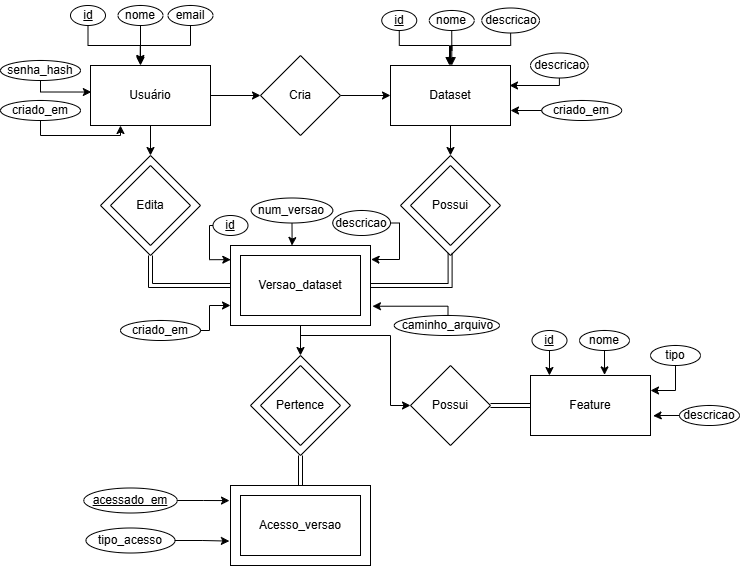

The diagram above was exported from draw.io. Its source (the exported page's mxGraphModel, read from the mxfile embedded in the PNG):
<mxGraphModel dx="975" dy="540" grid="1" gridSize="10" guides="1" tooltips="1" connect="1" arrows="1" fold="1" page="1" pageScale="1" pageWidth="850" pageHeight="1100" math="0" shadow="0">
  <root>
    <mxCell id="0" />
    <mxCell id="1" parent="0" />
    <mxCell id="XEtvK5bpd1sbTAdO9Dhm-4" edge="1" parent="1" source="XEtvK5bpd1sbTAdO9Dhm-1" style="edgeStyle=orthogonalEdgeStyle;rounded=0;orthogonalLoop=1;jettySize=auto;html=1;entryX=0;entryY=0.5;entryDx=0;entryDy=0;" target="XEtvK5bpd1sbTAdO9Dhm-3">
      <mxGeometry relative="1" as="geometry" />
    </mxCell>
    <mxCell id="XEtvK5bpd1sbTAdO9Dhm-12" edge="1" parent="1" source="XEtvK5bpd1sbTAdO9Dhm-1" style="edgeStyle=orthogonalEdgeStyle;rounded=0;orthogonalLoop=1;jettySize=auto;html=1;entryX=0.5;entryY=0;entryDx=0;entryDy=0;" target="XEtvK5bpd1sbTAdO9Dhm-17">
      <mxGeometry relative="1" as="geometry" />
    </mxCell>
    <mxCell id="XEtvK5bpd1sbTAdO9Dhm-1" parent="1" style="rounded=0;whiteSpace=wrap;html=1;" value="Usuário" vertex="1">
      <mxGeometry height="60" width="120" x="111" y="100" as="geometry" />
    </mxCell>
    <mxCell id="XEtvK5bpd1sbTAdO9Dhm-10" edge="1" parent="1" source="XEtvK5bpd1sbTAdO9Dhm-2" style="edgeStyle=orthogonalEdgeStyle;rounded=0;orthogonalLoop=1;jettySize=auto;html=1;entryX=0.5;entryY=0;entryDx=0;entryDy=0;" target="XEtvK5bpd1sbTAdO9Dhm-19">
      <mxGeometry relative="1" as="geometry" />
    </mxCell>
    <mxCell id="XEtvK5bpd1sbTAdO9Dhm-2" parent="1" style="rounded=0;whiteSpace=wrap;html=1;" value="Dataset" vertex="1">
      <mxGeometry height="60" width="120" x="411" y="100" as="geometry" />
    </mxCell>
    <mxCell id="XEtvK5bpd1sbTAdO9Dhm-5" edge="1" parent="1" source="XEtvK5bpd1sbTAdO9Dhm-3" style="edgeStyle=orthogonalEdgeStyle;rounded=0;orthogonalLoop=1;jettySize=auto;html=1;entryX=0;entryY=0.5;entryDx=0;entryDy=0;" target="XEtvK5bpd1sbTAdO9Dhm-2">
      <mxGeometry relative="1" as="geometry" />
    </mxCell>
    <mxCell id="XEtvK5bpd1sbTAdO9Dhm-3" parent="1" style="rhombus;whiteSpace=wrap;html=1;" value="Cria" vertex="1">
      <mxGeometry height="80" width="80" x="281" y="90" as="geometry" />
    </mxCell>
    <mxCell id="XEtvK5bpd1sbTAdO9Dhm-6" parent="1" style="rounded=0;whiteSpace=wrap;html=1;" value="Versao_dataset" vertex="1">
      <mxGeometry height="60" width="120" x="261" y="290" as="geometry" />
    </mxCell>
    <mxCell id="XEtvK5bpd1sbTAdO9Dhm-13" edge="1" parent="1" source="XEtvK5bpd1sbTAdO9Dhm-17" style="edgeStyle=orthogonalEdgeStyle;rounded=0;orthogonalLoop=1;jettySize=auto;html=1;entryX=0;entryY=0.5;entryDx=0;entryDy=0;shape=link;exitX=0.5;exitY=1;exitDx=0;exitDy=0;" target="XEtvK5bpd1sbTAdO9Dhm-20">
      <mxGeometry relative="1" as="geometry">
        <Array as="points">
          <mxPoint x="171" y="320" />
        </Array>
      </mxGeometry>
    </mxCell>
    <mxCell id="XEtvK5bpd1sbTAdO9Dhm-11" edge="1" parent="1" source="XEtvK5bpd1sbTAdO9Dhm-19" style="edgeStyle=orthogonalEdgeStyle;rounded=0;orthogonalLoop=1;jettySize=auto;html=1;entryX=1;entryY=0.5;entryDx=0;entryDy=0;shape=link;exitX=0.496;exitY=0.974;exitDx=0;exitDy=0;exitPerimeter=0;" target="XEtvK5bpd1sbTAdO9Dhm-20">
      <mxGeometry relative="1" as="geometry">
        <Array as="points">
          <mxPoint x="471" y="320" />
        </Array>
      </mxGeometry>
    </mxCell>
    <mxCell id="XEtvK5bpd1sbTAdO9Dhm-7" parent="1" style="rhombus;whiteSpace=wrap;html=1;" value="Edita" vertex="1">
      <mxGeometry height="80" width="80" x="131" y="200" as="geometry" />
    </mxCell>
    <mxCell id="XEtvK5bpd1sbTAdO9Dhm-8" parent="1" style="rhombus;whiteSpace=wrap;html=1;" value="Possui" vertex="1">
      <mxGeometry height="80" width="80" x="431" y="200" as="geometry" />
    </mxCell>
    <mxCell id="XEtvK5bpd1sbTAdO9Dhm-14" parent="1" style="rounded=0;whiteSpace=wrap;html=1;" value="Acesso_versao" vertex="1">
      <mxGeometry height="60" width="120" x="261" y="530" as="geometry" />
    </mxCell>
    <mxCell id="XEtvK5bpd1sbTAdO9Dhm-17" parent="1" style="rhombus;whiteSpace=wrap;html=1;fillColor=none;" value="" vertex="1">
      <mxGeometry height="100" width="100" x="121" y="190" as="geometry" />
    </mxCell>
    <mxCell id="XEtvK5bpd1sbTAdO9Dhm-19" parent="1" style="rhombus;whiteSpace=wrap;html=1;fillColor=none;" value="" vertex="1">
      <mxGeometry height="100" width="100" x="421" y="190" as="geometry" />
    </mxCell>
    <mxCell id="XEtvK5bpd1sbTAdO9Dhm-30" edge="1" parent="1" source="XEtvK5bpd1sbTAdO9Dhm-20" style="edgeStyle=orthogonalEdgeStyle;rounded=0;orthogonalLoop=1;jettySize=auto;html=1;entryX=0.5;entryY=0;entryDx=0;entryDy=0;" target="XEtvK5bpd1sbTAdO9Dhm-29">
      <mxGeometry relative="1" as="geometry" />
    </mxCell>
    <mxCell id="XEtvK5bpd1sbTAdO9Dhm-34" edge="1" parent="1" source="XEtvK5bpd1sbTAdO9Dhm-20" style="edgeStyle=orthogonalEdgeStyle;rounded=0;orthogonalLoop=1;jettySize=auto;html=1;entryX=0;entryY=0.5;entryDx=0;entryDy=0;" target="XEtvK5bpd1sbTAdO9Dhm-33">
      <mxGeometry relative="1" as="geometry">
        <Array as="points">
          <mxPoint x="321" y="370" />
          <mxPoint x="411" y="370" />
          <mxPoint x="411" y="440" />
        </Array>
      </mxGeometry>
    </mxCell>
    <mxCell id="XEtvK5bpd1sbTAdO9Dhm-20" parent="1" style="rounded=0;whiteSpace=wrap;html=1;fillColor=none;" value="" vertex="1">
      <mxGeometry height="80" width="140" x="251" y="280" as="geometry" />
    </mxCell>
    <mxCell id="XEtvK5bpd1sbTAdO9Dhm-22" parent="1" style="rounded=0;whiteSpace=wrap;html=1;fillColor=none;" value="" vertex="1">
      <mxGeometry height="80" width="140" x="251" y="520" as="geometry" />
    </mxCell>
    <mxCell id="XEtvK5bpd1sbTAdO9Dhm-28" parent="1" style="rhombus;whiteSpace=wrap;html=1;" value="Pertence" vertex="1">
      <mxGeometry height="80" width="80" x="281" y="400" as="geometry" />
    </mxCell>
    <mxCell id="XEtvK5bpd1sbTAdO9Dhm-31" edge="1" parent="1" source="XEtvK5bpd1sbTAdO9Dhm-29" style="edgeStyle=orthogonalEdgeStyle;rounded=0;orthogonalLoop=1;jettySize=auto;html=1;exitX=0.5;exitY=1;exitDx=0;exitDy=0;entryX=0.5;entryY=0;entryDx=0;entryDy=0;shape=link;" target="XEtvK5bpd1sbTAdO9Dhm-22">
      <mxGeometry relative="1" as="geometry" />
    </mxCell>
    <mxCell id="XEtvK5bpd1sbTAdO9Dhm-29" parent="1" style="rhombus;whiteSpace=wrap;html=1;fillColor=none;" value="" vertex="1">
      <mxGeometry height="100" width="100" x="271" y="390" as="geometry" />
    </mxCell>
    <mxCell id="XEtvK5bpd1sbTAdO9Dhm-32" parent="1" style="rounded=0;whiteSpace=wrap;html=1;" value="Feature" vertex="1">
      <mxGeometry height="60" width="120" x="551" y="410" as="geometry" />
    </mxCell>
    <mxCell id="XEtvK5bpd1sbTAdO9Dhm-35" edge="1" parent="1" source="XEtvK5bpd1sbTAdO9Dhm-33" style="edgeStyle=orthogonalEdgeStyle;rounded=0;orthogonalLoop=1;jettySize=auto;html=1;exitX=1;exitY=0.5;exitDx=0;exitDy=0;entryX=0;entryY=0.5;entryDx=0;entryDy=0;shape=link;" target="XEtvK5bpd1sbTAdO9Dhm-32">
      <mxGeometry relative="1" as="geometry" />
    </mxCell>
    <mxCell id="XEtvK5bpd1sbTAdO9Dhm-33" parent="1" style="rhombus;whiteSpace=wrap;html=1;" value="Possui" vertex="1">
      <mxGeometry height="80" width="80" x="431" y="400" as="geometry" />
    </mxCell>
    <mxCell id="XEtvK5bpd1sbTAdO9Dhm-36" parent="1" style="text;html=1;whiteSpace=wrap;strokeColor=none;fillColor=none;align=center;verticalAlign=middle;rounded=0;fontStyle=4" value="id" vertex="1">
      <mxGeometry height="30" width="60" x="78.5" y="35" as="geometry" />
    </mxCell>
    <mxCell id="XEtvK5bpd1sbTAdO9Dhm-37" parent="1" style="text;html=1;whiteSpace=wrap;strokeColor=none;fillColor=none;align=center;verticalAlign=middle;rounded=0;" value="nome" vertex="1">
      <mxGeometry height="30" width="60" x="131" y="35" as="geometry" />
    </mxCell>
    <mxCell id="XEtvK5bpd1sbTAdO9Dhm-38" parent="1" style="text;html=1;whiteSpace=wrap;strokeColor=none;fillColor=none;align=center;verticalAlign=middle;rounded=0;" value="email" vertex="1">
      <mxGeometry height="30" width="60" x="181" y="35" as="geometry" />
    </mxCell>
    <mxCell id="XEtvK5bpd1sbTAdO9Dhm-39" parent="1" style="text;html=1;whiteSpace=wrap;strokeColor=none;fillColor=none;align=center;verticalAlign=middle;rounded=0;" value="senha_hash" vertex="1">
      <mxGeometry height="30" width="60" x="31" y="90" as="geometry" />
    </mxCell>
    <mxCell id="XEtvK5bpd1sbTAdO9Dhm-40" parent="1" style="text;html=1;whiteSpace=wrap;strokeColor=none;fillColor=none;align=center;verticalAlign=middle;rounded=0;" value="criado_em" vertex="1">
      <mxGeometry height="30" width="60" x="31" y="130" as="geometry" />
    </mxCell>
    <mxCell id="XEtvK5bpd1sbTAdO9Dhm-41" parent="1" style="ellipse;whiteSpace=wrap;html=1;fillColor=none;fontStyle=4" value="" vertex="1">
      <mxGeometry height="20" width="35" x="91" y="40" as="geometry" />
    </mxCell>
    <mxCell id="XEtvK5bpd1sbTAdO9Dhm-42" parent="1" style="ellipse;whiteSpace=wrap;html=1;fillColor=none;" value="" vertex="1">
      <mxGeometry height="20" width="45" x="138.5" y="40" as="geometry" />
    </mxCell>
    <mxCell id="XEtvK5bpd1sbTAdO9Dhm-59" edge="1" parent="1" source="XEtvK5bpd1sbTAdO9Dhm-43" style="edgeStyle=orthogonalEdgeStyle;rounded=0;orthogonalLoop=1;jettySize=auto;html=1;">
      <mxGeometry relative="1" as="geometry">
        <Array as="points">
          <mxPoint x="211" y="80" />
          <mxPoint x="161" y="80" />
        </Array>
        <mxPoint x="161" y="100" as="targetPoint" />
      </mxGeometry>
    </mxCell>
    <mxCell id="XEtvK5bpd1sbTAdO9Dhm-43" parent="1" style="ellipse;whiteSpace=wrap;html=1;fillColor=none;" value="" vertex="1">
      <mxGeometry height="20" width="45" x="188.5" y="40" as="geometry" />
    </mxCell>
    <mxCell id="XEtvK5bpd1sbTAdO9Dhm-47" parent="1" style="ellipse;whiteSpace=wrap;html=1;fillColor=none;" value="" vertex="1">
      <mxGeometry height="20" width="80" x="21" y="95" as="geometry" />
    </mxCell>
    <mxCell id="XEtvK5bpd1sbTAdO9Dhm-48" parent="1" style="ellipse;whiteSpace=wrap;html=1;fillColor=none;" value="" vertex="1">
      <mxGeometry height="20" width="80" x="21" y="135" as="geometry" />
    </mxCell>
    <mxCell id="XEtvK5bpd1sbTAdO9Dhm-54" edge="1" parent="1" source="XEtvK5bpd1sbTAdO9Dhm-41" style="edgeStyle=orthogonalEdgeStyle;rounded=0;orthogonalLoop=1;jettySize=auto;html=1;entryX=0.415;entryY=-0.026;entryDx=0;entryDy=0;entryPerimeter=0;" target="XEtvK5bpd1sbTAdO9Dhm-1">
      <mxGeometry relative="1" as="geometry">
        <Array as="points">
          <mxPoint x="109" y="80" />
          <mxPoint x="161" y="80" />
        </Array>
      </mxGeometry>
    </mxCell>
    <mxCell id="XEtvK5bpd1sbTAdO9Dhm-58" edge="1" parent="1" source="XEtvK5bpd1sbTAdO9Dhm-42" style="edgeStyle=orthogonalEdgeStyle;rounded=0;orthogonalLoop=1;jettySize=auto;html=1;entryX=0.415;entryY=-0.034;entryDx=0;entryDy=0;entryPerimeter=0;" target="XEtvK5bpd1sbTAdO9Dhm-1">
      <mxGeometry relative="1" as="geometry" />
    </mxCell>
    <mxCell id="XEtvK5bpd1sbTAdO9Dhm-60" edge="1" parent="1" source="XEtvK5bpd1sbTAdO9Dhm-47" style="edgeStyle=orthogonalEdgeStyle;rounded=0;orthogonalLoop=1;jettySize=auto;html=1;entryX=0.007;entryY=0.442;entryDx=0;entryDy=0;entryPerimeter=0;" target="XEtvK5bpd1sbTAdO9Dhm-1">
      <mxGeometry relative="1" as="geometry">
        <Array as="points">
          <mxPoint x="61" y="127" />
        </Array>
      </mxGeometry>
    </mxCell>
    <mxCell id="XEtvK5bpd1sbTAdO9Dhm-61" edge="1" parent="1" source="XEtvK5bpd1sbTAdO9Dhm-48" style="edgeStyle=orthogonalEdgeStyle;rounded=0;orthogonalLoop=1;jettySize=auto;html=1;entryX=0.25;entryY=1;entryDx=0;entryDy=0;" target="XEtvK5bpd1sbTAdO9Dhm-1">
      <mxGeometry relative="1" as="geometry">
        <Array as="points">
          <mxPoint x="61" y="170" />
          <mxPoint x="141" y="170" />
        </Array>
      </mxGeometry>
    </mxCell>
    <mxCell id="XEtvK5bpd1sbTAdO9Dhm-62" parent="1" style="text;html=1;whiteSpace=wrap;strokeColor=none;fillColor=none;align=center;verticalAlign=middle;rounded=0;fontStyle=4" value="id" vertex="1">
      <mxGeometry height="30" width="60" x="389.75" y="40" as="geometry" />
    </mxCell>
    <mxCell id="XEtvK5bpd1sbTAdO9Dhm-63" parent="1" style="text;html=1;whiteSpace=wrap;strokeColor=none;fillColor=none;align=center;verticalAlign=middle;rounded=0;" value="nome" vertex="1">
      <mxGeometry height="30" width="60" x="442.25" y="40" as="geometry" />
    </mxCell>
    <mxCell id="XEtvK5bpd1sbTAdO9Dhm-64" parent="1" style="text;html=1;whiteSpace=wrap;strokeColor=none;fillColor=none;align=center;verticalAlign=middle;rounded=0;" value="descricao" vertex="1">
      <mxGeometry height="30" width="60" x="502.25" y="40" as="geometry" />
    </mxCell>
    <mxCell id="XEtvK5bpd1sbTAdO9Dhm-71" edge="1" parent="1" source="XEtvK5bpd1sbTAdO9Dhm-65" style="edgeStyle=orthogonalEdgeStyle;rounded=0;orthogonalLoop=1;jettySize=auto;html=1;">
      <mxGeometry relative="1" as="geometry">
        <Array as="points">
          <mxPoint x="420" y="80" />
          <mxPoint x="470" y="80" />
        </Array>
        <mxPoint x="470" y="100" as="targetPoint" />
      </mxGeometry>
    </mxCell>
    <mxCell id="XEtvK5bpd1sbTAdO9Dhm-65" parent="1" style="ellipse;whiteSpace=wrap;html=1;fillColor=none;fontStyle=4" value="" vertex="1">
      <mxGeometry height="20" width="35" x="402.25" y="45" as="geometry" />
    </mxCell>
    <mxCell id="XEtvK5bpd1sbTAdO9Dhm-69" edge="1" parent="1" source="XEtvK5bpd1sbTAdO9Dhm-66" style="edgeStyle=orthogonalEdgeStyle;rounded=0;orthogonalLoop=1;jettySize=auto;html=1;">
      <mxGeometry relative="1" as="geometry">
        <mxPoint x="472.25" y="100" as="targetPoint" />
      </mxGeometry>
    </mxCell>
    <mxCell id="XEtvK5bpd1sbTAdO9Dhm-66" parent="1" style="ellipse;whiteSpace=wrap;html=1;fillColor=none;" value="" vertex="1">
      <mxGeometry height="20" width="45" x="449.75" y="45" as="geometry" />
    </mxCell>
    <mxCell id="XEtvK5bpd1sbTAdO9Dhm-68" edge="1" parent="1" source="XEtvK5bpd1sbTAdO9Dhm-67" style="edgeStyle=orthogonalEdgeStyle;rounded=0;orthogonalLoop=1;jettySize=auto;html=1;entryX=0.5;entryY=0;entryDx=0;entryDy=0;" target="XEtvK5bpd1sbTAdO9Dhm-2">
      <mxGeometry relative="1" as="geometry">
        <Array as="points">
          <mxPoint x="531" y="80" />
          <mxPoint x="471" y="80" />
        </Array>
      </mxGeometry>
    </mxCell>
    <mxCell id="XEtvK5bpd1sbTAdO9Dhm-67" parent="1" style="ellipse;whiteSpace=wrap;html=1;fillColor=none;" value="" vertex="1">
      <mxGeometry height="25" width="57.75" x="502.25" y="42.5" as="geometry" />
    </mxCell>
    <mxCell id="XEtvK5bpd1sbTAdO9Dhm-73" parent="1" style="text;html=1;whiteSpace=wrap;strokeColor=none;fillColor=none;align=center;verticalAlign=middle;rounded=0;" value="descricao" vertex="1">
      <mxGeometry height="30" width="60" x="551" y="85" as="geometry" />
    </mxCell>
    <mxCell id="XEtvK5bpd1sbTAdO9Dhm-77" edge="1" parent="1" source="XEtvK5bpd1sbTAdO9Dhm-74" style="edgeStyle=orthogonalEdgeStyle;rounded=0;orthogonalLoop=1;jettySize=auto;html=1;">
      <mxGeometry relative="1" as="geometry">
        <Array as="points">
          <mxPoint x="580" y="120" />
          <mxPoint x="530" y="120" />
        </Array>
        <mxPoint x="530" y="120" as="targetPoint" />
      </mxGeometry>
    </mxCell>
    <mxCell id="XEtvK5bpd1sbTAdO9Dhm-74" parent="1" style="ellipse;whiteSpace=wrap;html=1;fillColor=none;" value="" vertex="1">
      <mxGeometry height="25" width="57.75" x="551" y="87.5" as="geometry" />
    </mxCell>
    <mxCell id="XEtvK5bpd1sbTAdO9Dhm-75" parent="1" style="text;html=1;whiteSpace=wrap;strokeColor=none;fillColor=none;align=center;verticalAlign=middle;rounded=0;" value="criado_em" vertex="1">
      <mxGeometry height="30" width="60" x="572.25" y="130" as="geometry" />
    </mxCell>
    <mxCell id="XEtvK5bpd1sbTAdO9Dhm-80" edge="1" parent="1" source="XEtvK5bpd1sbTAdO9Dhm-76" style="edgeStyle=orthogonalEdgeStyle;rounded=0;orthogonalLoop=1;jettySize=auto;html=1;entryX=1;entryY=0.75;entryDx=0;entryDy=0;" target="XEtvK5bpd1sbTAdO9Dhm-2">
      <mxGeometry relative="1" as="geometry" />
    </mxCell>
    <mxCell id="XEtvK5bpd1sbTAdO9Dhm-76" parent="1" style="ellipse;whiteSpace=wrap;html=1;fillColor=none;" value="" vertex="1">
      <mxGeometry height="20" width="80" x="562.25" y="135" as="geometry" />
    </mxCell>
    <mxCell id="XEtvK5bpd1sbTAdO9Dhm-81" parent="1" style="text;html=1;whiteSpace=wrap;strokeColor=none;fillColor=none;align=center;verticalAlign=middle;rounded=0;fontStyle=4" value="id" vertex="1">
      <mxGeometry height="30" width="60" x="221" y="245" as="geometry" />
    </mxCell>
    <mxCell id="XEtvK5bpd1sbTAdO9Dhm-82" parent="1" style="text;html=1;whiteSpace=wrap;strokeColor=none;fillColor=none;align=center;verticalAlign=middle;rounded=0;" value="num_versao" vertex="1">
      <mxGeometry height="30" width="60" x="282.25" y="230" as="geometry" />
    </mxCell>
    <mxCell id="XEtvK5bpd1sbTAdO9Dhm-83" parent="1" style="text;html=1;whiteSpace=wrap;strokeColor=none;fillColor=none;align=center;verticalAlign=middle;rounded=0;" value="descricao" vertex="1">
      <mxGeometry height="30" width="60" x="352.12" y="242.5" as="geometry" />
    </mxCell>
    <mxCell id="XEtvK5bpd1sbTAdO9Dhm-84" parent="1" style="ellipse;whiteSpace=wrap;html=1;fillColor=none;fontStyle=4" value="" vertex="1">
      <mxGeometry height="20" width="35" x="233.5" y="250" as="geometry" />
    </mxCell>
    <mxCell id="XEtvK5bpd1sbTAdO9Dhm-85" parent="1" style="ellipse;whiteSpace=wrap;html=1;fillColor=none;" value="" vertex="1">
      <mxGeometry height="25" width="81.5" x="271.75" y="232.5" as="geometry" />
    </mxCell>
    <mxCell id="XEtvK5bpd1sbTAdO9Dhm-86" parent="1" style="ellipse;whiteSpace=wrap;html=1;fillColor=none;" value="" vertex="1">
      <mxGeometry height="25" width="57.75" x="353.25" y="245" as="geometry" />
    </mxCell>
    <mxCell id="XEtvK5bpd1sbTAdO9Dhm-87" edge="1" parent="1" source="XEtvK5bpd1sbTAdO9Dhm-85" style="edgeStyle=orthogonalEdgeStyle;rounded=0;orthogonalLoop=1;jettySize=auto;html=1;entryX=0.439;entryY=0;entryDx=0;entryDy=0;entryPerimeter=0;" target="XEtvK5bpd1sbTAdO9Dhm-20">
      <mxGeometry relative="1" as="geometry" />
    </mxCell>
    <mxCell id="XEtvK5bpd1sbTAdO9Dhm-88" edge="1" parent="1" source="XEtvK5bpd1sbTAdO9Dhm-84" style="edgeStyle=orthogonalEdgeStyle;rounded=0;orthogonalLoop=1;jettySize=auto;html=1;entryX=0.002;entryY=0.177;entryDx=0;entryDy=0;entryPerimeter=0;" target="XEtvK5bpd1sbTAdO9Dhm-20">
      <mxGeometry relative="1" as="geometry">
        <Array as="points">
          <mxPoint x="230" y="260" />
          <mxPoint x="230" y="294" />
        </Array>
      </mxGeometry>
    </mxCell>
    <mxCell id="XEtvK5bpd1sbTAdO9Dhm-89" edge="1" parent="1" source="XEtvK5bpd1sbTAdO9Dhm-86" style="edgeStyle=orthogonalEdgeStyle;rounded=0;orthogonalLoop=1;jettySize=auto;html=1;entryX=1.004;entryY=0.174;entryDx=0;entryDy=0;entryPerimeter=0;" target="XEtvK5bpd1sbTAdO9Dhm-20">
      <mxGeometry relative="1" as="geometry">
        <Array as="points">
          <mxPoint x="420" y="257" />
          <mxPoint x="420" y="294" />
          <mxPoint x="394" y="294" />
        </Array>
      </mxGeometry>
    </mxCell>
    <mxCell id="XEtvK5bpd1sbTAdO9Dhm-90" parent="1" style="text;html=1;whiteSpace=wrap;strokeColor=none;fillColor=none;align=center;verticalAlign=middle;rounded=0;" value="criado_em" vertex="1">
      <mxGeometry height="30" width="60" x="151" y="350" as="geometry" />
    </mxCell>
    <mxCell id="XEtvK5bpd1sbTAdO9Dhm-92" edge="1" parent="1" source="XEtvK5bpd1sbTAdO9Dhm-91" style="edgeStyle=orthogonalEdgeStyle;rounded=0;orthogonalLoop=1;jettySize=auto;html=1;entryX=0;entryY=0.75;entryDx=0;entryDy=0;" target="XEtvK5bpd1sbTAdO9Dhm-20">
      <mxGeometry relative="1" as="geometry">
        <Array as="points">
          <mxPoint x="230" y="365" />
          <mxPoint x="230" y="340" />
        </Array>
      </mxGeometry>
    </mxCell>
    <mxCell id="XEtvK5bpd1sbTAdO9Dhm-91" parent="1" style="ellipse;whiteSpace=wrap;html=1;fillColor=none;" value="" vertex="1">
      <mxGeometry height="20" width="80" x="141" y="355" as="geometry" />
    </mxCell>
    <mxCell id="XEtvK5bpd1sbTAdO9Dhm-93" parent="1" style="ellipse;whiteSpace=wrap;html=1;fillColor=none;" value="" vertex="1">
      <mxGeometry height="20" width="105.25" x="414.75" y="350" as="geometry" />
    </mxCell>
    <mxCell id="XEtvK5bpd1sbTAdO9Dhm-95" parent="1" style="text;html=1;whiteSpace=wrap;strokeColor=none;fillColor=none;align=center;verticalAlign=middle;rounded=0;" value="caminho_arquivo" vertex="1">
      <mxGeometry height="20" width="75" x="431" y="350" as="geometry" />
    </mxCell>
    <mxCell id="XEtvK5bpd1sbTAdO9Dhm-97" edge="1" parent="1" source="XEtvK5bpd1sbTAdO9Dhm-95" style="edgeStyle=orthogonalEdgeStyle;rounded=0;orthogonalLoop=1;jettySize=auto;html=1;entryX=1.014;entryY=0.759;entryDx=0;entryDy=0;entryPerimeter=0;" target="XEtvK5bpd1sbTAdO9Dhm-20">
      <mxGeometry relative="1" as="geometry">
        <Array as="points">
          <mxPoint x="468" y="341" />
        </Array>
      </mxGeometry>
    </mxCell>
    <mxCell id="XEtvK5bpd1sbTAdO9Dhm-98" parent="1" style="text;html=1;whiteSpace=wrap;strokeColor=none;fillColor=none;align=center;verticalAlign=middle;rounded=0;" value="&lt;u&gt;acessado_em&lt;/u&gt;" vertex="1">
      <mxGeometry height="30" width="60" x="121" y="520" as="geometry" />
    </mxCell>
    <mxCell id="XEtvK5bpd1sbTAdO9Dhm-102" edge="1" parent="1" source="XEtvK5bpd1sbTAdO9Dhm-99" style="edgeStyle=orthogonalEdgeStyle;rounded=0;orthogonalLoop=1;jettySize=auto;html=1;exitX=1;exitY=0.5;exitDx=0;exitDy=0;">
      <mxGeometry relative="1" as="geometry">
        <mxPoint x="250" y="535.0952380952381" as="targetPoint" />
      </mxGeometry>
    </mxCell>
    <mxCell id="XEtvK5bpd1sbTAdO9Dhm-99" parent="1" style="ellipse;whiteSpace=wrap;html=1;fillColor=none;" value="" vertex="1">
      <mxGeometry height="25" width="93.5" x="104.25" y="522.5" as="geometry" />
    </mxCell>
    <mxCell id="XEtvK5bpd1sbTAdO9Dhm-100" parent="1" style="text;html=1;whiteSpace=wrap;strokeColor=none;fillColor=none;align=center;verticalAlign=middle;rounded=0;" value="tipo_acesso" vertex="1">
      <mxGeometry height="30" width="60" x="121" y="560" as="geometry" />
    </mxCell>
    <mxCell id="XEtvK5bpd1sbTAdO9Dhm-101" parent="1" style="ellipse;whiteSpace=wrap;html=1;fillColor=none;" value="" vertex="1">
      <mxGeometry height="25" width="89" x="106.5" y="562.5" as="geometry" />
    </mxCell>
    <mxCell id="XEtvK5bpd1sbTAdO9Dhm-103" edge="1" parent="1" source="XEtvK5bpd1sbTAdO9Dhm-101" style="edgeStyle=orthogonalEdgeStyle;rounded=0;orthogonalLoop=1;jettySize=auto;html=1;entryX=-0.008;entryY=0.695;entryDx=0;entryDy=0;entryPerimeter=0;" target="XEtvK5bpd1sbTAdO9Dhm-22">
      <mxGeometry relative="1" as="geometry" />
    </mxCell>
    <mxCell id="XEtvK5bpd1sbTAdO9Dhm-106" parent="1" style="text;html=1;whiteSpace=wrap;strokeColor=none;fillColor=none;align=center;verticalAlign=middle;rounded=0;fontStyle=4" value="id" vertex="1">
      <mxGeometry height="30" width="60" x="540" y="360" as="geometry" />
    </mxCell>
    <mxCell id="XEtvK5bpd1sbTAdO9Dhm-107" parent="1" style="ellipse;whiteSpace=wrap;html=1;fillColor=none;fontStyle=4" value="" vertex="1">
      <mxGeometry height="20" width="35" x="552.5" y="365" as="geometry" />
    </mxCell>
    <mxCell id="XEtvK5bpd1sbTAdO9Dhm-109" edge="1" parent="1" source="XEtvK5bpd1sbTAdO9Dhm-107" style="edgeStyle=orthogonalEdgeStyle;rounded=0;orthogonalLoop=1;jettySize=auto;html=1;entryX=0.158;entryY=0;entryDx=0;entryDy=0;entryPerimeter=0;" target="XEtvK5bpd1sbTAdO9Dhm-32">
      <mxGeometry relative="1" as="geometry" />
    </mxCell>
    <mxCell id="XEtvK5bpd1sbTAdO9Dhm-113" parent="1" style="ellipse;whiteSpace=wrap;html=1;fillColor=none;" value="nome" vertex="1">
      <mxGeometry height="20" width="50" x="600" y="365" as="geometry" />
    </mxCell>
    <mxCell id="XEtvK5bpd1sbTAdO9Dhm-114" edge="1" parent="1" source="XEtvK5bpd1sbTAdO9Dhm-113" style="edgeStyle=orthogonalEdgeStyle;rounded=0;orthogonalLoop=1;jettySize=auto;html=1;entryX=0.617;entryY=-0.01;entryDx=0;entryDy=0;entryPerimeter=0;" target="XEtvK5bpd1sbTAdO9Dhm-32">
      <mxGeometry relative="1" as="geometry" />
    </mxCell>
    <mxCell id="XEtvK5bpd1sbTAdO9Dhm-116" edge="1" parent="1" source="XEtvK5bpd1sbTAdO9Dhm-115" style="edgeStyle=orthogonalEdgeStyle;rounded=0;orthogonalLoop=1;jettySize=auto;html=1;entryX=1;entryY=0.25;entryDx=0;entryDy=0;" target="XEtvK5bpd1sbTAdO9Dhm-32">
      <mxGeometry relative="1" as="geometry" />
    </mxCell>
    <mxCell id="XEtvK5bpd1sbTAdO9Dhm-115" parent="1" style="ellipse;whiteSpace=wrap;html=1;fillColor=none;" value="tipo" vertex="1">
      <mxGeometry height="20" width="50" x="671" y="380" as="geometry" />
    </mxCell>
    <mxCell id="XEtvK5bpd1sbTAdO9Dhm-117" parent="1" style="ellipse;whiteSpace=wrap;html=1;fillColor=none;" value="descricao" vertex="1">
      <mxGeometry height="20" width="60" x="700" y="440" as="geometry" />
    </mxCell>
    <mxCell id="XEtvK5bpd1sbTAdO9Dhm-118" edge="1" parent="1" source="XEtvK5bpd1sbTAdO9Dhm-117" style="edgeStyle=orthogonalEdgeStyle;rounded=0;orthogonalLoop=1;jettySize=auto;html=1;entryX=1.022;entryY=0.672;entryDx=0;entryDy=0;entryPerimeter=0;" target="XEtvK5bpd1sbTAdO9Dhm-32">
      <mxGeometry relative="1" as="geometry" />
    </mxCell>
  </root>
</mxGraphModel>